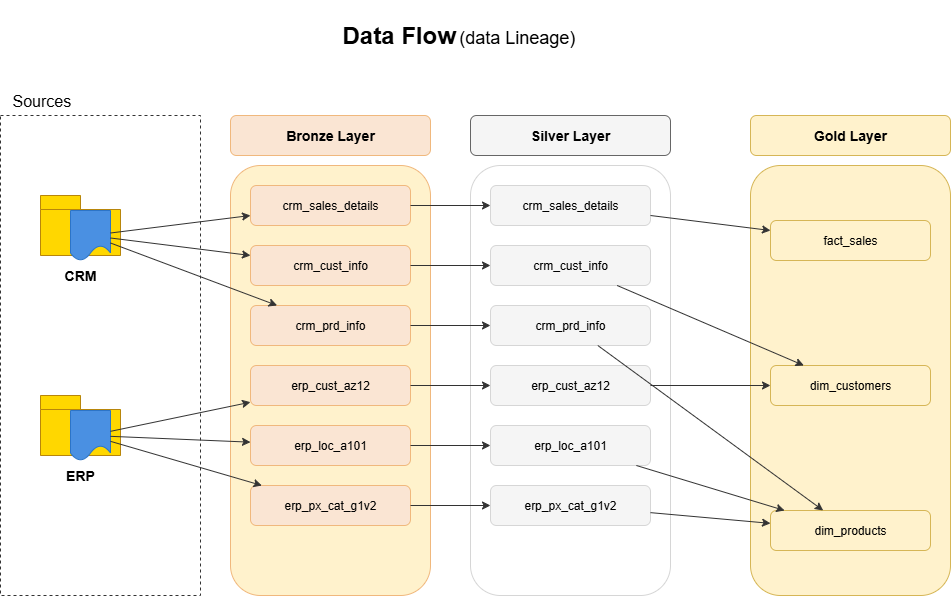

The diagram above was exported from draw.io. Its source (the exported page's mxGraphModel, read from the mxfile embedded in the PNG):
<mxGraphModel dx="1042" dy="626" grid="1" gridSize="10" guides="1" tooltips="1" connect="1" arrows="1" fold="1" page="1" pageScale="1" pageWidth="1169" pageHeight="827" math="0" shadow="0">
  <root>
    <mxCell id="0" />
    <mxCell id="1" parent="0" />
    <mxCell id="header-bg" value="" style="shape=rectangle;fillColor=#FFFFFF;strokeColor=none;perimeter=rectanglePerimeter;" parent="1" vertex="1">
      <mxGeometry x="330" y="105" width="340" height="70" as="geometry" />
    </mxCell>
    <mxCell id="title" value="&lt;b style=&quot;font-size: 24px;&quot;&gt;Data Flow&lt;/b&gt; &lt;span style=&quot;font-size: 18px;&quot;&gt;(data Lineage)&lt;/span&gt;" style="text;html=1;strokeColor=none;fillColor=none;align=left;verticalAlign=middle;whiteSpace=wrap;rounded=0;" parent="1" vertex="1">
      <mxGeometry x="380" y="120" width="280" height="40" as="geometry" />
    </mxCell>
    <mxCell id="sources-container" value="" style="rounded=0;whiteSpace=wrap;html=1;dashed=1;strokeColor=#333333;fillColor=none;" parent="1" vertex="1">
      <mxGeometry x="40" y="220" width="200" height="480" as="geometry" />
    </mxCell>
    <mxCell id="sources-label" value="Sources" style="text;html=1;strokeColor=none;fillColor=none;align=left;verticalAlign=middle;whiteSpace=wrap;rounded=0;fontSize=16;" parent="1" vertex="1">
      <mxGeometry x="50" y="190" width="100" height="30" as="geometry" />
    </mxCell>
    <mxCell id="crm-folder" value="" style="shape=folder;fontStyle=1;spacingTop=10;tabWidth=40;tabHeight=14;tabPosition=left;html=1;fillColor=#FFD700;strokeColor=#B8860B;" parent="1" vertex="1">
      <mxGeometry x="80" y="300" width="80" height="60" as="geometry" />
    </mxCell>
    <mxCell id="crm-file" value="" style="shape=document;whiteSpace=wrap;html=1;boundedLbl=1;fillColor=#4A90E2;strokeColor=#2C74C7;" parent="1" vertex="1">
      <mxGeometry x="110" y="315" width="40" height="50" as="geometry" />
    </mxCell>
    <mxCell id="crm-label" value="&lt;b&gt;CRM&lt;/b&gt;" style="text;html=1;strokeColor=none;fillColor=none;align=center;verticalAlign=middle;whiteSpace=wrap;rounded=0;fontSize=14;" parent="1" vertex="1">
      <mxGeometry x="80" y="365" width="80" height="30" as="geometry" />
    </mxCell>
    <mxCell id="erp-folder" value="" style="shape=folder;fontStyle=1;spacingTop=10;tabWidth=40;tabHeight=14;tabPosition=left;html=1;fillColor=#FFD700;strokeColor=#B8860B;" parent="1" vertex="1">
      <mxGeometry x="80" y="500" width="80" height="60" as="geometry" />
    </mxCell>
    <mxCell id="erp-file" value="" style="shape=document;whiteSpace=wrap;html=1;boundedLbl=1;fillColor=#4A90E2;strokeColor=#2C74C7;" parent="1" vertex="1">
      <mxGeometry x="110" y="515" width="40" height="50" as="geometry" />
    </mxCell>
    <mxCell id="erp-label" value="&lt;b&gt;ERP&lt;/b&gt;" style="text;html=1;strokeColor=none;fillColor=none;align=center;verticalAlign=middle;whiteSpace=wrap;rounded=0;fontSize=14;" parent="1" vertex="1">
      <mxGeometry x="80" y="565" width="80" height="30" as="geometry" />
    </mxCell>
    <mxCell id="bronze-header" value="&lt;b&gt;Bronze Layer&lt;/b&gt;" style="rounded=1;whiteSpace=wrap;html=1;fillColor=#FAE5D3;strokeColor=#F0B87D;fontSize=14;" parent="1" vertex="1">
      <mxGeometry x="270" y="220" width="200" height="40" as="geometry" />
    </mxCell>
    <mxCell id="bronze-body" value="" style="rounded=1;whiteSpace=wrap;html=1;strokeColor=#F0B87D;fillColor=#FFF2CC;pattern=diagonal-stripe-1;patternColor=#F0B87D;" parent="1" vertex="1">
      <mxGeometry x="270" y="270" width="200" height="430" as="geometry" />
    </mxCell>
    <mxCell id="bronze-1" value="crm_sales_details" style="rounded=1;whiteSpace=wrap;html=1;fillColor=#FAE5D3;strokeColor=#F0B87D;" parent="1" vertex="1">
      <mxGeometry x="290" y="290" width="160" height="40" as="geometry" />
    </mxCell>
    <mxCell id="bronze-2" value="crm_cust_info" style="rounded=1;whiteSpace=wrap;html=1;fillColor=#FAE5D3;strokeColor=#F0B87D;" parent="1" vertex="1">
      <mxGeometry x="290" y="350" width="160" height="40" as="geometry" />
    </mxCell>
    <mxCell id="bronze-3" value="crm_prd_info" style="rounded=1;whiteSpace=wrap;html=1;fillColor=#FAE5D3;strokeColor=#F0B87D;" parent="1" vertex="1">
      <mxGeometry x="290" y="410" width="160" height="40" as="geometry" />
    </mxCell>
    <mxCell id="bronze-4" value="erp_cust_az12" style="rounded=1;whiteSpace=wrap;html=1;fillColor=#FAE5D3;strokeColor=#F0B87D;" parent="1" vertex="1">
      <mxGeometry x="290" y="470" width="160" height="40" as="geometry" />
    </mxCell>
    <mxCell id="bronze-5" value="erp_loc_a101" style="rounded=1;whiteSpace=wrap;html=1;fillColor=#FAE5D3;strokeColor=#F0B87D;" parent="1" vertex="1">
      <mxGeometry x="290" y="530" width="160" height="40" as="geometry" />
    </mxCell>
    <mxCell id="bronze-6" value="erp_px_cat_g1v2" style="rounded=1;whiteSpace=wrap;html=1;fillColor=#FAE5D3;strokeColor=#F0B87D;" parent="1" vertex="1">
      <mxGeometry x="290" y="590" width="160" height="40" as="geometry" />
    </mxCell>
    <mxCell id="silver-header" value="&lt;b&gt;Silver Layer&lt;/b&gt;" style="rounded=1;whiteSpace=wrap;html=1;fillColor=#F5F5F5;strokeColor=#666666;fontSize=14;" parent="1" vertex="1">
      <mxGeometry x="510" y="220" width="200" height="40" as="geometry" />
    </mxCell>
    <mxCell id="silver-body" value="" style="rounded=1;whiteSpace=wrap;html=1;strokeColor=#D6D6D6;fillColor=#FFFFFF;" parent="1" vertex="1">
      <mxGeometry x="510" y="270" width="200" height="430" as="geometry" />
    </mxCell>
    <mxCell id="silver-1" value="crm_sales_details" style="rounded=1;whiteSpace=wrap;html=1;fillColor=#F5F5F5;strokeColor=#D6D6D6;" parent="1" vertex="1">
      <mxGeometry x="530" y="290" width="160" height="40" as="geometry" />
    </mxCell>
    <mxCell id="silver-2" value="crm_cust_info" style="rounded=1;whiteSpace=wrap;html=1;fillColor=#F5F5F5;strokeColor=#D6D6D6;" parent="1" vertex="1">
      <mxGeometry x="530" y="350" width="160" height="40" as="geometry" />
    </mxCell>
    <mxCell id="silver-3" value="crm_prd_info" style="rounded=1;whiteSpace=wrap;html=1;fillColor=#F5F5F5;strokeColor=#D6D6D6;" parent="1" vertex="1">
      <mxGeometry x="530" y="410" width="160" height="40" as="geometry" />
    </mxCell>
    <mxCell id="silver-4" value="erp_cust_az12" style="rounded=1;whiteSpace=wrap;html=1;fillColor=#F5F5F5;strokeColor=#D6D6D6;" parent="1" vertex="1">
      <mxGeometry x="530" y="470" width="160" height="40" as="geometry" />
    </mxCell>
    <mxCell id="silver-5" value="erp_loc_a101" style="rounded=1;whiteSpace=wrap;html=1;fillColor=#F5F5F5;strokeColor=#D6D6D6;" parent="1" vertex="1">
      <mxGeometry x="530" y="530" width="160" height="40" as="geometry" />
    </mxCell>
    <mxCell id="silver-6" value="erp_px_cat_g1v2" style="rounded=1;whiteSpace=wrap;html=1;fillColor=#F5F5F5;strokeColor=#D6D6D6;" parent="1" vertex="1">
      <mxGeometry x="530" y="590" width="160" height="40" as="geometry" />
    </mxCell>
    <mxCell id="gold-header" value="&lt;b&gt;Gold Layer&lt;/b&gt;" style="rounded=1;whiteSpace=wrap;html=1;fillColor=#FFF2CC;strokeColor=#D6B656;fontSize=14;" parent="1" vertex="1">
      <mxGeometry x="790" y="220" width="200" height="40" as="geometry" />
    </mxCell>
    <mxCell id="gold-body" value="" style="rounded=1;whiteSpace=wrap;html=1;strokeColor=#D6B656;fillColor=#FFF2CC;pattern=diagonal-stripe-1;patternColor=#D6B656;" parent="1" vertex="1">
      <mxGeometry x="790" y="270" width="200" height="430" as="geometry" />
    </mxCell>
    <mxCell id="gold-1" value="fact_sales" style="rounded=1;whiteSpace=wrap;html=1;fillColor=#FFF2CC;strokeColor=#D6B656;" parent="1" vertex="1">
      <mxGeometry x="810" y="325" width="160" height="40" as="geometry" />
    </mxCell>
    <mxCell id="gold-2" value="dim_customers" style="rounded=1;whiteSpace=wrap;html=1;fillColor=#FFF2CC;strokeColor=#D6B656;" parent="1" vertex="1">
      <mxGeometry x="810" y="470" width="160" height="40" as="geometry" />
    </mxCell>
    <mxCell id="gold-3" value="dim_products" style="rounded=1;whiteSpace=wrap;html=1;fillColor=#FFF2CC;strokeColor=#D6B656;" parent="1" vertex="1">
      <mxGeometry x="810" y="615" width="160" height="40" as="geometry" />
    </mxCell>
    <mxCell id="arrow-crm-1" value="" style="endArrow=classic;html=1;rounded=0;strokeColor=#333333;" parent="1" source="crm-file" target="bronze-1" edge="1">
      <mxGeometry relative="1" as="geometry" />
    </mxCell>
    <mxCell id="arrow-crm-2" value="" style="endArrow=classic;html=1;rounded=0;strokeColor=#333333;" parent="1" source="crm-file" target="bronze-2" edge="1">
      <mxGeometry relative="1" as="geometry" />
    </mxCell>
    <mxCell id="arrow-crm-3" value="" style="endArrow=classic;html=1;rounded=0;strokeColor=#333333;" parent="1" source="crm-file" target="bronze-3" edge="1">
      <mxGeometry relative="1" as="geometry" />
    </mxCell>
    <mxCell id="arrow-erp-1" value="" style="endArrow=classic;html=1;rounded=0;strokeColor=#333333;" parent="1" source="erp-file" target="bronze-4" edge="1">
      <mxGeometry relative="1" as="geometry" />
    </mxCell>
    <mxCell id="arrow-erp-2" value="" style="endArrow=classic;html=1;rounded=0;strokeColor=#333333;" parent="1" source="erp-file" target="bronze-5" edge="1">
      <mxGeometry relative="1" as="geometry" />
    </mxCell>
    <mxCell id="arrow-erp-3" value="" style="endArrow=classic;html=1;rounded=0;strokeColor=#333333;" parent="1" source="erp-file" target="bronze-6" edge="1">
      <mxGeometry relative="1" as="geometry" />
    </mxCell>
    <mxCell id="arrow-b-s-1" value="" style="endArrow=classic;html=1;rounded=0;strokeColor=#333333;" parent="1" source="bronze-1" target="silver-1" edge="1">
      <mxGeometry relative="1" as="geometry" />
    </mxCell>
    <mxCell id="arrow-b-s-2" value="" style="endArrow=classic;html=1;rounded=0;strokeColor=#333333;" parent="1" source="bronze-2" target="silver-2" edge="1">
      <mxGeometry relative="1" as="geometry" />
    </mxCell>
    <mxCell id="arrow-b-s-3" value="" style="endArrow=classic;html=1;rounded=0;strokeColor=#333333;" parent="1" source="bronze-3" target="silver-3" edge="1">
      <mxGeometry relative="1" as="geometry" />
    </mxCell>
    <mxCell id="arrow-b-s-4" value="" style="endArrow=classic;html=1;rounded=0;strokeColor=#333333;" parent="1" source="bronze-4" target="silver-4" edge="1">
      <mxGeometry relative="1" as="geometry" />
    </mxCell>
    <mxCell id="arrow-b-s-5" value="" style="endArrow=classic;html=1;rounded=0;strokeColor=#333333;" parent="1" source="bronze-5" target="silver-5" edge="1">
      <mxGeometry relative="1" as="geometry" />
    </mxCell>
    <mxCell id="arrow-b-s-6" value="" style="endArrow=classic;html=1;rounded=0;strokeColor=#333333;" parent="1" source="bronze-6" target="silver-6" edge="1">
      <mxGeometry relative="1" as="geometry" />
    </mxCell>
    <mxCell id="arrow-s-g-1" value="" style="endArrow=classic;html=1;rounded=0;strokeColor=#333333;" parent="1" source="silver-1" target="gold-1" edge="1">
      <mxGeometry relative="1" as="geometry" />
    </mxCell>
    <mxCell id="arrow-s-g-2" value="" style="endArrow=classic;html=1;rounded=0;strokeColor=#333333;" parent="1" source="silver-2" target="gold-2" edge="1">
      <mxGeometry relative="1" as="geometry" />
    </mxCell>
    <mxCell id="arrow-s-g-3" value="" style="endArrow=classic;html=1;rounded=0;strokeColor=#333333;" parent="1" source="silver-3" target="gold-3" edge="1">
      <mxGeometry relative="1" as="geometry" />
    </mxCell>
    <mxCell id="arrow-s-g-4" value="" style="endArrow=classic;html=1;rounded=0;strokeColor=#333333;" parent="1" source="silver-4" target="gold-2" edge="1">
      <mxGeometry relative="1" as="geometry" />
    </mxCell>
    <mxCell id="arrow-s-g-5" value="" style="endArrow=classic;html=1;rounded=0;strokeColor=#333333;" parent="1" source="silver-5" target="gold-3" edge="1">
      <mxGeometry relative="1" as="geometry" />
    </mxCell>
    <mxCell id="arrow-s-g-6" value="" style="endArrow=classic;html=1;rounded=0;strokeColor=#333333;" parent="1" source="silver-6" target="gold-3" edge="1">
      <mxGeometry relative="1" as="geometry" />
    </mxCell>
  </root>
</mxGraphModel>